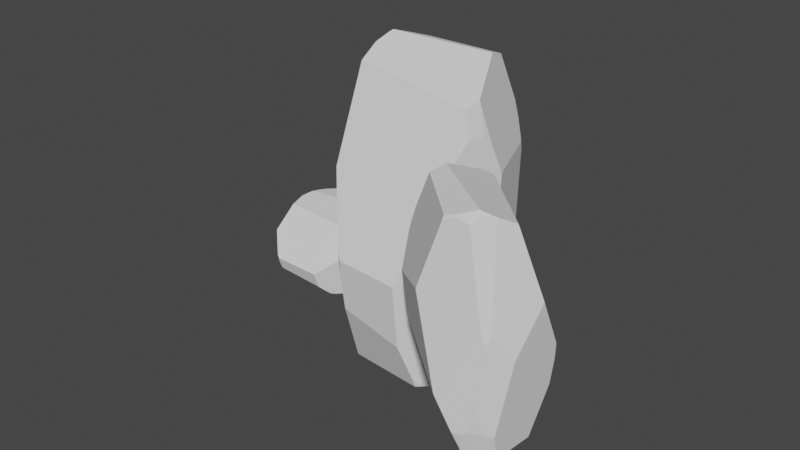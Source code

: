 # Source: Rocks.blend  (saved by Blender 3.1.7; exported with 4.5.12 LTS)
import bpy
from mathutils import Matrix  # noqa: F401  (used for matrix-valued properties, if any)

bpy.ops.wm.read_factory_settings(use_empty=True)
scene = bpy.context.scene
scene.name = 'Scene'

# ---- collections
col_collection = bpy.data.collections.new('Collection'); scene.collection.children.link(col_collection)

# ---- world
world_world = bpy.data.worlds.new('World'); scene.world = world_world
world_world.use_nodes = True; world_world.node_tree.nodes.clear()
_N = world_world.node_tree.nodes; _L = world_world.node_tree.links
n0 = _N.new('ShaderNodeOutputWorld'); n0.name = 'World Output'; n0.location = (300, 300)
n1 = _N.new('ShaderNodeBackground'); n1.name = 'Background'; n1.location = (10, 300)
n1.inputs[0].default_value = (0.05088, 0.05088, 0.05088, 1.0)
_L.new(n1.outputs[0], n0.inputs[0])
n0.is_active_output = True
world_world.color = (0.05088, 0.05088, 0.05088)
world_world.use_sun_shadow = False
world_world.sun_shadow_jitter_overblur = 0.0

# ---- meshes
me_sphere = bpy.data.meshes.new('Sphere')
me_sphere.from_pydata([(0.0, 0.8315, -0.5556), (0.1802, 0.9061, -0.3827), (0.1622, 0.8155, -0.5556), (0.2826, 0.6822, 0.6689), (0.4185, 0.6264, 0.6508), (0.5422, 0.5422, 0.6343), (0.0, 0.7512, 0.6534), (0.143, 0.7188, 0.6757), (-0.3206, -0.7741, 0.5436), (0.1848, 0.7008, 0.6819), (-0.2439, -0.7907, 0.5556), (-0.3232, -0.773, 0.5432), (0.0, 0.8256, -0.5627), (0.161, 0.8096, -0.5629), (0.3277, 0.7912, -0.5089), (0.2735, 0.7817, -0.5556), (0.2735, -0.7817, -0.5556), (0.2648, 0.778, -0.5631), (0.7754, -0.5181, 0.3542), (0.7525, -0.5324, 0.3827), (0.5511, 0.5329, 0.6332), (-0.9057, 0.3998, -0.08128), (-0.7051, -0.4711, -0.5246), (-0.6446, -0.5188, -0.5556), (-0.5542, -0.7686, 0.2955), (-0.6238, -0.5362, -0.5618), (-0.9189, -0.3658, -0.09547), (-0.8562, -0.3719, -0.3463), (-0.6965, -0.4654, -0.544), (-0.6806, -0.4671, -0.5618), (-0.8518, -0.369, -0.3636), (-0.6862, -0.4682, -0.5556), (-0.8443, -0.3772, -0.3726), (-0.7967, -0.4087, -0.4281), (0.6691, -0.6691, 0.3091), (-2.012e-08, -0.9475, 0.3047), (-0.165, -0.8293, 0.5292), (-0.08042, -0.916, 0.3827), (-0.175, -0.8116, 0.5556), (0.3375, -0.5133, 0.6616), (-0.1746, -0.8024, 0.5665), (0.7012, -0.595, 0.3827), (0.5511, -0.4491, 0.6332), (0.7003, -0.5416, 0.4475), (-2.638e-08, -0.9515, 0.2915), (-0.1671, -0.8398, 0.5091), (-0.2381, -0.7925, 0.5556), (-0.3217, -0.7369, 0.5448), (-0.2397, -0.7914, 0.5562), (-0.9185, -0.3421, -0.09503), (-0.8775, -0.3698, -0.2611), (-0.6096, -0.5488, -0.5619), (-0.1316, -0.8635, 0.4713), (-0.01436, -0.9419, 0.3186), (-2.762e-08, -0.9523, 0.289), (-0.1751, -0.8802, 0.4321), (-0.3419, -0.8255, 0.4395), (-0.4715, -0.7896, 0.3842), (-0.5346, -0.7765, 0.3165), (-0.547, -0.7748, 0.2947), (-0.08141, -0.9159, 0.3827), (0.006786, -0.9561, 0.2743), (-0.108, 0.8208, -0.5556), (-0.8775, 0.4589, -0.05102), (-0.1138, 0.8145, -0.5625), (-0.888, 0.4185, -0.1502), (-0.8523, 0.3949, -0.295), (-0.6043, 0.4768, -0.5619), (1.684e-07, 0.9109, -0.407), (0.06724, 0.9173, -0.3827), (-0.05696, 0.9061, -0.4055), (0.184, 0.9251, -0.319), (0.2986, 0.8702, -0.3827), (0.35, 0.8449, -0.4003), (0.4571, 0.7892, -0.3977), (0.1765, 0.9284, -0.3106), (0.7807, -0.5217, 0.333), (0.795, -0.497, 0.3298), (0.9124, -0.2744, 0.1837), (0.8391, -0.3562, -0.06922), (0.0, 0.755, 0.6487), (0.1453, 0.7306, 0.661), (0.1145, 0.9327, 0.08179), (-0.2622, 0.7054, 0.6086), (-0.0213, 0.7519, 0.6499), (-0.6135, 0.7352, 0.232), (-0.2573, 0.8986, -0.01394), (0.03843, 0.9274, 0.1284), (-0.006283, 0.7569, 0.6456), (0.4245, 0.6353, 0.6377), (0.5561, 0.5561, 0.6105), (0.5792, 0.5436, 0.5982), (0.6181, 0.696, -0.2592), (0.8486, 0.4392, 0.2631), (0.6596, 0.6618, -0.2236), (0.2985, 0.7206, 0.6183), (0.1698, 0.8986, 0.1592), (0.2908, 0.7264, 0.6143), (0.3079, -0.7877, -0.526), (0.03718, -0.9506, 0.2826), (0.6539, -0.687, 0.295), (0.01313, -0.9596, 0.2606), (0.6763, -0.6763, 0.2754), (0.6419, -0.6612, -0.2388), (0.6849, -0.6718, 0.2626), (0.2688, -0.7832, -0.5556), (0.2648, -0.7776, -0.5631), (0.2661, -0.7785, -0.562), (-0.5041, -0.6428, -0.562), (-0.4553, -0.6514, -0.5621), (-0.2779, -0.9157, -0.2035), (-0.08089, -0.9753, -0.1652), (0.2607, -0.8087, -0.5141)], [], [(12, 0, 2, 13), (77, 18, 76), (107, 16, 105), (53, 52, 37), (61, 44, 54), (52, 36, 45), (84, 88, 87, 86, 85, 83), (64, 62, 0, 12), (89, 4, 5, 90), (95, 3, 4, 89), (65, 21, 63), (59, 58, 24), (56, 8, 11, 57), (46, 48, 10), (80, 6, 7, 81), (88, 84, 6, 80), (13, 2, 15, 17), (90, 5, 20, 91), (97, 95, 89, 90, 91, 93, 94, 92, 96), (32, 27, 30), (49, 50, 26), (28, 22, 33), (105, 112, 111, 110, 108, 109, 106, 107), (25, 23, 31, 29), (23, 22, 28, 31), (19, 43, 41), (5, 4, 3, 9, 39, 42, 20), (45, 36, 38, 46), (44, 35, 53), (102, 34, 100), (22, 23, 25, 51, 50, 27, 32, 33), (66, 30, 27, 50, 49, 21, 65), (10, 48, 47, 11, 8), (38, 40, 48, 46), (55, 45, 46, 10, 8, 56), (54, 44, 53, 37, 60), (111, 112, 98, 103, 104, 102, 100, 99, 101), (99, 35, 44, 61, 101), (47, 49, 26, 24, 58, 57, 11), (37, 52, 45, 55, 60), (33, 32, 30, 66, 67, 29, 31, 28), (83, 85, 63, 21, 49, 47), (0, 68, 69, 1, 2), (62, 70, 68, 0), (14, 73, 74), (2, 1, 72, 73, 14, 15), (69, 75, 71, 1), (1, 71, 72), (94, 93, 78, 79), (82, 75, 69, 68, 70, 86, 87), (63, 85, 86, 70, 62, 64, 67, 66, 65), (48, 40, 39, 9, 7, 6, 84, 83, 47), (80, 81, 97, 96, 82, 87, 88), (81, 7, 9, 3, 95, 97), (82, 96, 92, 74, 73, 72, 71, 75), (43, 19, 18, 77, 78, 93, 91, 20, 42), (76, 104, 103, 79, 78, 77), (76, 18, 19, 41, 34, 102, 104), (35, 99, 100, 34, 41, 43, 42, 39, 40, 38, 36, 52, 53), (57, 58, 59, 110, 111, 101, 61, 54, 60, 55, 56), (51, 109, 108), (50, 51, 108, 110, 59, 24, 26), (67, 64, 12, 13, 17, 106, 109, 51, 25, 29), (98, 16, 107, 106, 17, 15, 14, 74, 92, 94, 79, 103), (98, 112, 105, 16)])
_uv = me_sphere.uv_layers.new(name='UVMap')
_uv.uv.foreach_set('vector', [0.75, 0.3096, 0.75, 0.3125, 0.7188, 0.3125, 0.7188, 0.3095, 0.4109, 0.6074, 0.4062, 0.6155, 0.4063, 0.6084, 0.3024, 0.3099, 0.3035, 0.3125, 0.3026, 0.3125, 0.2475, 0.6037, 0.2256, 0.657, 0.2361, 0.625, 0.2511, 0.5889, 0.25, 0.5946, 0.25, 0.5938, 0.2256, 0.657, 0.2188, 0.678, 0.2188, 0.6707, 0.7544, 0.7264, 0.7512, 0.7246, 0.7436, 0.5417, 0.7936, 0.4945, 0.8605, 0.575, 0.7895, 0.7094, 0.7721, 0.3096, 0.7708, 0.3125, 0.75, 0.3125, 0.75, 0.3096, 0.6562, 0.7214, 0.6562, 0.7268, 0.625, 0.72, 0.625, 0.7102, 0.6875, 0.7134, 0.6875, 0.7342, 0.6562, 0.7268, 0.6562, 0.7214, 0.9299, 0.4519, 0.9339, 0.474, 0.9234, 0.4837, 0.1523, 0.5957, 0.1541, 0.603, 0.1507, 0.596, 0.1875, 0.6455, 0.1875, 0.6832, 0.187, 0.683, 0.1644, 0.6256, 0.2035, 0.6875, 0.2032, 0.6878, 0.2024, 0.6875, 0.75, 0.7259, 0.75, 0.7279, 0.7188, 0.7371, 0.7188, 0.731, 0.7512, 0.7246, 0.7544, 0.7264, 0.75, 0.7279, 0.75, 0.7259, 0.7188, 0.3095, 0.7188, 0.3125, 0.6965, 0.3125, 0.6978, 0.3094, 0.625, 0.7102, 0.625, 0.72, 0.6223, 0.7195, 0.6201, 0.7051, 0.6895, 0.7117, 0.6875, 0.7134, 0.6562, 0.7214, 0.625, 0.7102, 0.6201, 0.7051, 0.5764, 0.5851, 0.6261, 0.4273, 0.6357, 0.4155, 0.7195, 0.5527, 0.06689, 0.3784, 0.06521, 0.3871, 0.06507, 0.3814, 0.08842, 0.4696, 0.0639, 0.4151, 0.06133, 0.4694, 0.09375, 0.3167, 0.09375, 0.3237, 0.07592, 0.3586, 0.3026, 0.3125, 0.2997, 0.3275, 0.2368, 0.4471, 0.2029, 0.4343, 0.1441, 0.3098, 0.153, 0.3098, 0.3023, 0.3094, 0.3024, 0.3099, 0.113, 0.3099, 0.1079, 0.3125, 0.09529, 0.3125, 0.09574, 0.3099, 0.1079, 0.3125, 0.09375, 0.3237, 0.09375, 0.3167, 0.09529, 0.3125, 0.402, 0.625, 0.3948, 0.6484, 0.388, 0.625, 0.625, 0.72, 0.6562, 0.7268, 0.6875, 0.7342, 0.7091, 0.7396, 0.3682, 0.7312, 0.3969, 0.7195, 0.6223, 0.7195, 0.2188, 0.6707, 0.2188, 0.678, 0.2162, 0.6875, 0.2035, 0.6875, 0.25, 0.5946, 0.25, 0.599, 0.2475, 0.6037, 0.375, 0.5893, 0.375, 0.6005, 0.3712, 0.5958, 0.09375, 0.3237, 0.1079, 0.3125, 0.113, 0.3099, 0.1167, 0.3099, 0.0639, 0.4151, 0.06521, 0.3871, 0.06689, 0.3784, 0.07592, 0.3586, 0.908, 0.4042, 0.06507, 0.3814, 0.06521, 0.3871, 0.0639, 0.4151, 0.08842, 0.4696, 0.9339, 0.474, 0.9299, 0.4519, 0.2024, 0.6875, 0.2032, 0.6878, 0.2017, 0.6837, 0.187, 0.683, 0.1875, 0.6832, 0.2162, 0.6875, 0.2159, 0.692, 0.2032, 0.6878, 0.2035, 0.6875, 0.2188, 0.6429, 0.2188, 0.6707, 0.2035, 0.6875, 0.2024, 0.6875, 0.1875, 0.6832, 0.1875, 0.6455, 0.25, 0.5938, 0.25, 0.5946, 0.2475, 0.6037, 0.2361, 0.625, 0.2359, 0.625, 0.2368, 0.4471, 0.2997, 0.3275, 0.3092, 0.3232, 0.3742, 0.4225, 0.3766, 0.585, 0.375, 0.5893, 0.3712, 0.5958, 0.2561, 0.5916, 0.2521, 0.5843, 0.2561, 0.5916, 0.25, 0.599, 0.25, 0.5946, 0.2511, 0.5889, 0.2521, 0.5843, 0.2017, 0.6837, 0.08842, 0.4696, 0.06133, 0.4694, 0.1507, 0.596, 0.1541, 0.603, 0.1644, 0.6256, 0.187, 0.683, 0.2361, 0.625, 0.2256, 0.657, 0.2188, 0.6707, 0.2188, 0.6429, 0.2359, 0.625, 0.07592, 0.3586, 0.06689, 0.3784, 0.06507, 0.3814, 0.908, 0.4042, 0.8092, 0.3099, 0.09574, 0.3099, 0.09529, 0.3125, 0.09375, 0.3167, 0.7895, 0.7094, 0.8605, 0.575, 0.9234, 0.4837, 0.9339, 0.474, 0.08842, 0.4696, 0.2017, 0.6837, 0.75, 0.3125, 0.75, 0.3662, 0.7383, 0.375, 0.7188, 0.375, 0.7188, 0.3125, 0.7708, 0.3125, 0.7602, 0.3667, 0.75, 0.3662, 0.75, 0.3125, 0.6875, 0.3294, 0.6875, 0.3686, 0.6666, 0.3696, 0.7188, 0.3125, 0.7188, 0.375, 0.6974, 0.375, 0.6875, 0.3686, 0.6875, 0.3294, 0.6965, 0.3125, 0.7383, 0.375, 0.7201, 0.399, 0.7188, 0.3962, 0.7188, 0.375, 0.7188, 0.375, 0.7188, 0.3962, 0.6974, 0.375, 0.6261, 0.4273, 0.5764, 0.5851, 0.4548, 0.5589, 0.4418, 0.4777, 0.7308, 0.5266, 0.7201, 0.399, 0.7383, 0.375, 0.75, 0.3662, 0.7602, 0.3667, 0.7936, 0.4945, 0.7436, 0.5417, 0.9234, 0.4837, 0.8605, 0.575, 0.7936, 0.4945, 0.7602, 0.3667, 0.7708, 0.3125, 0.7721, 0.3096, 0.8092, 0.3099, 0.908, 0.4042, 0.9299, 0.4519, 0.2032, 0.6878, 0.2159, 0.692, 0.3682, 0.7312, 0.7091, 0.7396, 0.7188, 0.7371, 0.75, 0.7279, 0.7544, 0.7264, 0.7895, 0.7094, 0.2017, 0.6837, 0.75, 0.7259, 0.7188, 0.731, 0.6895, 0.7117, 0.7195, 0.5527, 0.7308, 0.5266, 0.7436, 0.5417, 0.7512, 0.7246, 0.7188, 0.731, 0.7188, 0.7371, 0.7091, 0.7396, 0.6875, 0.7342, 0.6875, 0.7134, 0.6895, 0.7117, 0.7308, 0.5266, 0.7195, 0.5527, 0.6357, 0.4155, 0.6666, 0.3696, 0.6875, 0.3686, 0.6974, 0.375, 0.7188, 0.3962, 0.7201, 0.399, 0.3948, 0.6484, 0.402, 0.625, 0.4062, 0.6155, 0.4109, 0.6074, 0.4548, 0.5589, 0.5764, 0.5851, 0.6201, 0.7051, 0.6223, 0.7195, 0.3969, 0.7195, 0.4063, 0.6084, 0.3766, 0.585, 0.3742, 0.4225, 0.4418, 0.4777, 0.4548, 0.5589, 0.4109, 0.6074, 0.4063, 0.6084, 0.4062, 0.6155, 0.402, 0.625, 0.388, 0.625, 0.375, 0.6005, 0.375, 0.5893, 0.3766, 0.585, 0.25, 0.599, 0.2561, 0.5916, 0.3712, 0.5958, 0.375, 0.6005, 0.388, 0.625, 0.3948, 0.6484, 0.3969, 0.7195, 0.3682, 0.7312, 0.2159, 0.692, 0.2162, 0.6875, 0.2188, 0.678, 0.2256, 0.657, 0.2475, 0.6037, 0.1644, 0.6256, 0.1541, 0.603, 0.1523, 0.5957, 0.2029, 0.4343, 0.2368, 0.4471, 0.2521, 0.5843, 0.2511, 0.5889, 0.25, 0.5938, 0.2359, 0.625, 0.2188, 0.6429, 0.1875, 0.6455, 0.1167, 0.3099, 0.153, 0.3098, 0.1441, 0.3098, 0.0639, 0.4151, 0.1167, 0.3099, 0.1441, 0.3098, 0.2029, 0.4343, 0.1523, 0.5957, 0.1507, 0.596, 0.06133, 0.4694, 0.8092, 0.3099, 0.7721, 0.3096, 0.75, 0.3096, 0.7188, 0.3095, 0.6978, 0.3094, 0.3023, 0.3094, 0.153, 0.3098, 0.1167, 0.3099, 0.113, 0.3099, 0.09574, 0.3099, 0.3092, 0.3232, 0.3035, 0.3125, 0.3024, 0.3099, 0.3023, 0.3094, 0.6978, 0.3094, 0.6965, 0.3125, 0.6875, 0.3294, 0.6666, 0.3696, 0.6357, 0.4155, 0.6261, 0.4273, 0.4418, 0.4777, 0.3742, 0.4225, 0.3092, 0.3232, 0.2997, 0.3275, 0.3026, 0.3125, 0.3035, 0.3125])
me_sphere.use_remesh_fix_poles = True
me_sphere.use_remesh_preserve_attributes = False
me_sphere.update()
me_sphere_001 = bpy.data.meshes.new('Sphere.001')
me_sphere_001.from_pydata([(0.0, 0.8315, -0.5556), (0.1802, 0.9061, -0.3827), (0.1622, 0.8155, -0.5556), (0.2826, 0.6822, 0.6689), (0.4185, 0.6264, 0.6508), (0.5422, 0.5422, 0.6343), (0.0, 0.7512, 0.6534), (0.143, 0.7188, 0.6757), (-0.3206, -0.7741, 0.5436), (0.1848, 0.7008, 0.6819), (-0.2439, -0.7907, 0.5556), (-0.3232, -0.773, 0.5432), (0.0, 0.8256, -0.5627), (0.161, 0.8096, -0.5629), (0.3277, 0.7912, -0.5089), (0.2735, 0.7817, -0.5556), (0.2735, -0.7817, -0.5556), (0.2648, 0.778, -0.5631), (0.7754, -0.5181, 0.3542), (0.7525, -0.5324, 0.3827), (0.5511, 0.5329, 0.6332), (-0.9057, 0.3998, -0.08128), (-0.7051, -0.4711, -0.5246), (-0.6446, -0.5188, -0.5556), (-0.5542, -0.7686, 0.2955), (-0.6238, -0.5362, -0.5618), (-0.9189, -0.3658, -0.09547), (-0.8562, -0.3719, -0.3463), (-0.6965, -0.4654, -0.544), (-0.6806, -0.4671, -0.5618), (-0.8518, -0.369, -0.3636), (-0.6862, -0.4682, -0.5556), (-0.8443, -0.3772, -0.3726), (-0.7967, -0.4087, -0.4281), (0.6691, -0.6691, 0.3091), (-2.012e-08, -0.9475, 0.3047), (-0.165, -0.8293, 0.5292), (-0.08042, -0.916, 0.3827), (-0.175, -0.8116, 0.5556), (0.3375, -0.5133, 0.6616), (-0.1746, -0.8024, 0.5665), (0.7012, -0.595, 0.3827), (0.5511, -0.4491, 0.6332), (0.7003, -0.5416, 0.4475), (-2.638e-08, -0.9515, 0.2915), (-0.1671, -0.8398, 0.5091), (-0.2381, -0.7925, 0.5556), (-0.3217, -0.7369, 0.5448), (-0.2397, -0.7914, 0.5562), (-0.9185, -0.3421, -0.09503), (-0.8775, -0.3698, -0.2611), (-0.6096, -0.5488, -0.5619), (-0.1316, -0.8635, 0.4713), (-0.01436, -0.9419, 0.3186), (-2.762e-08, -0.9523, 0.289), (-0.1751, -0.8802, 0.4321), (-0.3419, -0.8255, 0.4395), (-0.4715, -0.7896, 0.3842), (-0.5346, -0.7765, 0.3165), (-0.547, -0.7748, 0.2947), (-0.08141, -0.9159, 0.3827), (0.006786, -0.9561, 0.2743), (-0.108, 0.8208, -0.5556), (-0.8775, 0.4589, -0.05102), (-0.1138, 0.8145, -0.5625), (-0.888, 0.4185, -0.1502), (-0.8523, 0.3949, -0.295), (-0.6043, 0.4768, -0.5619), (1.684e-07, 0.9109, -0.407), (0.06724, 0.9173, -0.3827), (-0.05696, 0.9061, -0.4055), (0.184, 0.9251, -0.319), (0.2986, 0.8702, -0.3827), (0.35, 0.8449, -0.4003), (0.4571, 0.7892, -0.3977), (0.1765, 0.9284, -0.3106), (0.7807, -0.5217, 0.333), (0.795, -0.497, 0.3298), (0.9124, -0.2744, 0.1837), (0.8391, -0.3562, -0.06922), (0.0, 0.755, 0.6487), (0.1453, 0.7306, 0.661), (0.1145, 0.9327, 0.08179), (-0.2622, 0.7054, 0.6086), (-0.0213, 0.7519, 0.6499), (-0.6135, 0.7352, 0.232), (-0.2573, 0.8986, -0.01394), (0.03843, 0.9274, 0.1284), (-0.006283, 0.7569, 0.6456), (0.4245, 0.6353, 0.6377), (0.5561, 0.5561, 0.6105), (0.5792, 0.5436, 0.5982), (0.6181, 0.696, -0.2592), (0.8486, 0.4392, 0.2631), (0.6596, 0.6618, -0.2236), (0.2985, 0.7206, 0.6183), (0.1698, 0.8986, 0.1592), (0.2908, 0.7264, 0.6143), (0.3079, -0.7877, -0.526), (0.03718, -0.9506, 0.2826), (0.6539, -0.687, 0.295), (0.01313, -0.9596, 0.2606), (0.6763, -0.6763, 0.2754), (0.6419, -0.6612, -0.2388), (0.6849, -0.6718, 0.2626), (0.2688, -0.7832, -0.5556), (0.2648, -0.7776, -0.5631), (0.2661, -0.7785, -0.562), (-0.5041, -0.6428, -0.562), (-0.4553, -0.6514, -0.5621), (-0.2779, -0.9157, -0.2035), (-0.08089, -0.9753, -0.1652), (0.2607, -0.8087, -0.5141)], [], [(12, 0, 2, 13), (77, 18, 76), (107, 16, 105), (53, 52, 37), (61, 44, 54), (52, 36, 45), (84, 88, 87, 86, 85, 83), (64, 62, 0, 12), (89, 4, 5, 90), (95, 3, 4, 89), (65, 21, 63), (59, 58, 24), (56, 8, 11, 57), (46, 48, 10), (80, 6, 7, 81), (88, 84, 6, 80), (13, 2, 15, 17), (90, 5, 20, 91), (97, 95, 89, 90, 91, 93, 94, 92, 96), (32, 27, 30), (49, 50, 26), (28, 22, 33), (105, 112, 111, 110, 108, 109, 106, 107), (25, 23, 31, 29), (23, 22, 28, 31), (19, 43, 41), (5, 4, 3, 9, 39, 42, 20), (45, 36, 38, 46), (44, 35, 53), (102, 34, 100), (22, 23, 25, 51, 50, 27, 32, 33), (66, 30, 27, 50, 49, 21, 65), (10, 48, 47, 11, 8), (38, 40, 48, 46), (55, 45, 46, 10, 8, 56), (54, 44, 53, 37, 60), (111, 112, 98, 103, 104, 102, 100, 99, 101), (99, 35, 44, 61, 101), (47, 49, 26, 24, 58, 57, 11), (37, 52, 45, 55, 60), (33, 32, 30, 66, 67, 29, 31, 28), (83, 85, 63, 21, 49, 47), (0, 68, 69, 1, 2), (62, 70, 68, 0), (14, 73, 74), (2, 1, 72, 73, 14, 15), (69, 75, 71, 1), (1, 71, 72), (94, 93, 78, 79), (82, 75, 69, 68, 70, 86, 87), (63, 85, 86, 70, 62, 64, 67, 66, 65), (48, 40, 39, 9, 7, 6, 84, 83, 47), (80, 81, 97, 96, 82, 87, 88), (81, 7, 9, 3, 95, 97), (82, 96, 92, 74, 73, 72, 71, 75), (43, 19, 18, 77, 78, 93, 91, 20, 42), (76, 104, 103, 79, 78, 77), (76, 18, 19, 41, 34, 102, 104), (35, 99, 100, 34, 41, 43, 42, 39, 40, 38, 36, 52, 53), (57, 58, 59, 110, 111, 101, 61, 54, 60, 55, 56), (51, 109, 108), (50, 51, 108, 110, 59, 24, 26), (67, 64, 12, 13, 17, 106, 109, 51, 25, 29), (98, 16, 107, 106, 17, 15, 14, 74, 92, 94, 79, 103), (98, 112, 105, 16)])
_uv = me_sphere_001.uv_layers.new(name='UVMap')
_uv.uv.foreach_set('vector', [0.75, 0.3096, 0.75, 0.3125, 0.7188, 0.3125, 0.7188, 0.3095, 0.4109, 0.6074, 0.4062, 0.6155, 0.4063, 0.6084, 0.3024, 0.3099, 0.3035, 0.3125, 0.3026, 0.3125, 0.2475, 0.6037, 0.2256, 0.657, 0.2361, 0.625, 0.2511, 0.5889, 0.25, 0.5946, 0.25, 0.5938, 0.2256, 0.657, 0.2188, 0.678, 0.2188, 0.6707, 0.7544, 0.7264, 0.7512, 0.7246, 0.7436, 0.5417, 0.7936, 0.4945, 0.8605, 0.575, 0.7895, 0.7094, 0.7721, 0.3096, 0.7708, 0.3125, 0.75, 0.3125, 0.75, 0.3096, 0.6562, 0.7214, 0.6562, 0.7268, 0.625, 0.72, 0.625, 0.7102, 0.6875, 0.7134, 0.6875, 0.7342, 0.6562, 0.7268, 0.6562, 0.7214, 0.9299, 0.4519, 0.9339, 0.474, 0.9234, 0.4837, 0.1523, 0.5957, 0.1541, 0.603, 0.1507, 0.596, 0.1875, 0.6455, 0.1875, 0.6832, 0.187, 0.683, 0.1644, 0.6256, 0.2035, 0.6875, 0.2032, 0.6878, 0.2024, 0.6875, 0.75, 0.7259, 0.75, 0.7279, 0.7188, 0.7371, 0.7188, 0.731, 0.7512, 0.7246, 0.7544, 0.7264, 0.75, 0.7279, 0.75, 0.7259, 0.7188, 0.3095, 0.7188, 0.3125, 0.6965, 0.3125, 0.6978, 0.3094, 0.625, 0.7102, 0.625, 0.72, 0.6223, 0.7195, 0.6201, 0.7051, 0.6895, 0.7117, 0.6875, 0.7134, 0.6562, 0.7214, 0.625, 0.7102, 0.6201, 0.7051, 0.5764, 0.5851, 0.6261, 0.4273, 0.6357, 0.4155, 0.7195, 0.5527, 0.06689, 0.3784, 0.06521, 0.3871, 0.06507, 0.3814, 0.08842, 0.4696, 0.0639, 0.4151, 0.06133, 0.4694, 0.09375, 0.3167, 0.09375, 0.3237, 0.07592, 0.3586, 0.3026, 0.3125, 0.2997, 0.3275, 0.2368, 0.4471, 0.2029, 0.4343, 0.1441, 0.3098, 0.153, 0.3098, 0.3023, 0.3094, 0.3024, 0.3099, 0.113, 0.3099, 0.1079, 0.3125, 0.09529, 0.3125, 0.09574, 0.3099, 0.1079, 0.3125, 0.09375, 0.3237, 0.09375, 0.3167, 0.09529, 0.3125, 0.402, 0.625, 0.3948, 0.6484, 0.388, 0.625, 0.625, 0.72, 0.6562, 0.7268, 0.6875, 0.7342, 0.7091, 0.7396, 0.3682, 0.7312, 0.3969, 0.7195, 0.6223, 0.7195, 0.2188, 0.6707, 0.2188, 0.678, 0.2162, 0.6875, 0.2035, 0.6875, 0.25, 0.5946, 0.25, 0.599, 0.2475, 0.6037, 0.375, 0.5893, 0.375, 0.6005, 0.3712, 0.5958, 0.09375, 0.3237, 0.1079, 0.3125, 0.113, 0.3099, 0.1167, 0.3099, 0.0639, 0.4151, 0.06521, 0.3871, 0.06689, 0.3784, 0.07592, 0.3586, 0.908, 0.4042, 0.06507, 0.3814, 0.06521, 0.3871, 0.0639, 0.4151, 0.08842, 0.4696, 0.9339, 0.474, 0.9299, 0.4519, 0.2024, 0.6875, 0.2032, 0.6878, 0.2017, 0.6837, 0.187, 0.683, 0.1875, 0.6832, 0.2162, 0.6875, 0.2159, 0.692, 0.2032, 0.6878, 0.2035, 0.6875, 0.2188, 0.6429, 0.2188, 0.6707, 0.2035, 0.6875, 0.2024, 0.6875, 0.1875, 0.6832, 0.1875, 0.6455, 0.25, 0.5938, 0.25, 0.5946, 0.2475, 0.6037, 0.2361, 0.625, 0.2359, 0.625, 0.2368, 0.4471, 0.2997, 0.3275, 0.3092, 0.3232, 0.3742, 0.4225, 0.3766, 0.585, 0.375, 0.5893, 0.3712, 0.5958, 0.2561, 0.5916, 0.2521, 0.5843, 0.2561, 0.5916, 0.25, 0.599, 0.25, 0.5946, 0.2511, 0.5889, 0.2521, 0.5843, 0.2017, 0.6837, 0.08842, 0.4696, 0.06133, 0.4694, 0.1507, 0.596, 0.1541, 0.603, 0.1644, 0.6256, 0.187, 0.683, 0.2361, 0.625, 0.2256, 0.657, 0.2188, 0.6707, 0.2188, 0.6429, 0.2359, 0.625, 0.07592, 0.3586, 0.06689, 0.3784, 0.06507, 0.3814, 0.908, 0.4042, 0.8092, 0.3099, 0.09574, 0.3099, 0.09529, 0.3125, 0.09375, 0.3167, 0.7895, 0.7094, 0.8605, 0.575, 0.9234, 0.4837, 0.9339, 0.474, 0.08842, 0.4696, 0.2017, 0.6837, 0.75, 0.3125, 0.75, 0.3662, 0.7383, 0.375, 0.7188, 0.375, 0.7188, 0.3125, 0.7708, 0.3125, 0.7602, 0.3667, 0.75, 0.3662, 0.75, 0.3125, 0.6875, 0.3294, 0.6875, 0.3686, 0.6666, 0.3696, 0.7188, 0.3125, 0.7188, 0.375, 0.6974, 0.375, 0.6875, 0.3686, 0.6875, 0.3294, 0.6965, 0.3125, 0.7383, 0.375, 0.7201, 0.399, 0.7188, 0.3962, 0.7188, 0.375, 0.7188, 0.375, 0.7188, 0.3962, 0.6974, 0.375, 0.6261, 0.4273, 0.5764, 0.5851, 0.4548, 0.5589, 0.4418, 0.4777, 0.7308, 0.5266, 0.7201, 0.399, 0.7383, 0.375, 0.75, 0.3662, 0.7602, 0.3667, 0.7936, 0.4945, 0.7436, 0.5417, 0.9234, 0.4837, 0.8605, 0.575, 0.7936, 0.4945, 0.7602, 0.3667, 0.7708, 0.3125, 0.7721, 0.3096, 0.8092, 0.3099, 0.908, 0.4042, 0.9299, 0.4519, 0.2032, 0.6878, 0.2159, 0.692, 0.3682, 0.7312, 0.7091, 0.7396, 0.7188, 0.7371, 0.75, 0.7279, 0.7544, 0.7264, 0.7895, 0.7094, 0.2017, 0.6837, 0.75, 0.7259, 0.7188, 0.731, 0.6895, 0.7117, 0.7195, 0.5527, 0.7308, 0.5266, 0.7436, 0.5417, 0.7512, 0.7246, 0.7188, 0.731, 0.7188, 0.7371, 0.7091, 0.7396, 0.6875, 0.7342, 0.6875, 0.7134, 0.6895, 0.7117, 0.7308, 0.5266, 0.7195, 0.5527, 0.6357, 0.4155, 0.6666, 0.3696, 0.6875, 0.3686, 0.6974, 0.375, 0.7188, 0.3962, 0.7201, 0.399, 0.3948, 0.6484, 0.402, 0.625, 0.4062, 0.6155, 0.4109, 0.6074, 0.4548, 0.5589, 0.5764, 0.5851, 0.6201, 0.7051, 0.6223, 0.7195, 0.3969, 0.7195, 0.4063, 0.6084, 0.3766, 0.585, 0.3742, 0.4225, 0.4418, 0.4777, 0.4548, 0.5589, 0.4109, 0.6074, 0.4063, 0.6084, 0.4062, 0.6155, 0.402, 0.625, 0.388, 0.625, 0.375, 0.6005, 0.375, 0.5893, 0.3766, 0.585, 0.25, 0.599, 0.2561, 0.5916, 0.3712, 0.5958, 0.375, 0.6005, 0.388, 0.625, 0.3948, 0.6484, 0.3969, 0.7195, 0.3682, 0.7312, 0.2159, 0.692, 0.2162, 0.6875, 0.2188, 0.678, 0.2256, 0.657, 0.2475, 0.6037, 0.1644, 0.6256, 0.1541, 0.603, 0.1523, 0.5957, 0.2029, 0.4343, 0.2368, 0.4471, 0.2521, 0.5843, 0.2511, 0.5889, 0.25, 0.5938, 0.2359, 0.625, 0.2188, 0.6429, 0.1875, 0.6455, 0.1167, 0.3099, 0.153, 0.3098, 0.1441, 0.3098, 0.0639, 0.4151, 0.1167, 0.3099, 0.1441, 0.3098, 0.2029, 0.4343, 0.1523, 0.5957, 0.1507, 0.596, 0.06133, 0.4694, 0.8092, 0.3099, 0.7721, 0.3096, 0.75, 0.3096, 0.7188, 0.3095, 0.6978, 0.3094, 0.3023, 0.3094, 0.153, 0.3098, 0.1167, 0.3099, 0.113, 0.3099, 0.09574, 0.3099, 0.3092, 0.3232, 0.3035, 0.3125, 0.3024, 0.3099, 0.3023, 0.3094, 0.6978, 0.3094, 0.6965, 0.3125, 0.6875, 0.3294, 0.6666, 0.3696, 0.6357, 0.4155, 0.6261, 0.4273, 0.4418, 0.4777, 0.3742, 0.4225, 0.3092, 0.3232, 0.2997, 0.3275, 0.3026, 0.3125, 0.3035, 0.3125])
me_sphere_001.use_remesh_fix_poles = True
me_sphere_001.use_remesh_preserve_attributes = False
me_sphere_001.update()
me_sphere_002 = bpy.data.meshes.new('Sphere.002')
me_sphere_002.from_pydata([(0.0, 0.8315, -0.5556), (0.1802, 0.9061, -0.3827), (0.1622, 0.8155, -0.5556), (0.2826, 0.6822, 0.6689), (0.4185, 0.6264, 0.6508), (0.5422, 0.5422, 0.6343), (0.0, 0.7512, 0.6534), (0.143, 0.7188, 0.6757), (-0.3206, -0.7741, 0.5436), (0.1848, 0.7008, 0.6819), (-0.2439, -0.7907, 0.5556), (-0.3232, -0.773, 0.5432), (0.0, 0.8256, -0.5627), (0.161, 0.8096, -0.5629), (0.3277, 0.7912, -0.5089), (0.2735, 0.7817, -0.5556), (0.2735, -0.7817, -0.5556), (0.2648, 0.778, -0.5631), (0.7754, -0.5181, 0.3542), (0.7525, -0.5324, 0.3827), (0.5511, 0.5329, 0.6332), (-0.9057, 0.3998, -0.08128), (-0.7051, -0.4711, -0.5246), (-0.6446, -0.5188, -0.5556), (-0.5542, -0.7686, 0.2955), (-0.6238, -0.5362, -0.5618), (-0.9189, -0.3658, -0.09547), (-0.8562, -0.3719, -0.3463), (-0.6965, -0.4654, -0.544), (-0.6806, -0.4671, -0.5618), (-0.8518, -0.369, -0.3636), (-0.6862, -0.4682, -0.5556), (-0.8443, -0.3772, -0.3726), (-0.7967, -0.4087, -0.4281), (0.6691, -0.6691, 0.3091), (-2.012e-08, -0.9475, 0.3047), (-0.165, -0.8293, 0.5292), (-0.08042, -0.916, 0.3827), (-0.175, -0.8116, 0.5556), (0.3375, -0.5133, 0.6616), (-0.1746, -0.8024, 0.5665), (0.7012, -0.595, 0.3827), (0.5511, -0.4491, 0.6332), (0.7003, -0.5416, 0.4475), (-2.638e-08, -0.9515, 0.2915), (-0.1671, -0.8398, 0.5091), (-0.2381, -0.7925, 0.5556), (-0.3217, -0.7369, 0.5448), (-0.2397, -0.7914, 0.5562), (-0.9185, -0.3421, -0.09503), (-0.8775, -0.3698, -0.2611), (-0.6096, -0.5488, -0.5619), (-0.1316, -0.8635, 0.4713), (-0.01436, -0.9419, 0.3186), (-2.762e-08, -0.9523, 0.289), (-0.1751, -0.8802, 0.4321), (-0.3419, -0.8255, 0.4395), (-0.4715, -0.7896, 0.3842), (-0.5346, -0.7765, 0.3165), (-0.547, -0.7748, 0.2947), (-0.08141, -0.9159, 0.3827), (0.006786, -0.9561, 0.2743), (-0.108, 0.8208, -0.5556), (-0.8775, 0.4589, -0.05102), (-0.1138, 0.8145, -0.5625), (-0.888, 0.4185, -0.1502), (-0.8523, 0.3949, -0.295), (-0.6043, 0.4768, -0.5619), (1.684e-07, 0.9109, -0.407), (0.06724, 0.9173, -0.3827), (-0.05696, 0.9061, -0.4055), (0.184, 0.9251, -0.319), (0.2986, 0.8702, -0.3827), (0.35, 0.8449, -0.4003), (0.4571, 0.7892, -0.3977), (0.1765, 0.9284, -0.3106), (0.7807, -0.5217, 0.333), (0.795, -0.497, 0.3298), (0.9124, -0.2744, 0.1837), (0.8391, -0.3562, -0.06922), (0.0, 0.755, 0.6487), (0.1453, 0.7306, 0.661), (0.1145, 0.9327, 0.08179), (-0.2622, 0.7054, 0.6086), (-0.0213, 0.7519, 0.6499), (-0.6135, 0.7352, 0.232), (-0.2573, 0.8986, -0.01394), (0.03843, 0.9274, 0.1284), (-0.006283, 0.7569, 0.6456), (0.4245, 0.6353, 0.6377), (0.5561, 0.5561, 0.6105), (0.5792, 0.5436, 0.5982), (0.6181, 0.696, -0.2592), (0.8486, 0.4392, 0.2631), (0.6596, 0.6618, -0.2236), (0.2985, 0.7206, 0.6183), (0.1698, 0.8986, 0.1592), (0.2908, 0.7264, 0.6143), (0.3079, -0.7877, -0.526), (0.03718, -0.9506, 0.2826), (0.6539, -0.687, 0.295), (0.01313, -0.9596, 0.2606), (0.6763, -0.6763, 0.2754), (0.6419, -0.6612, -0.2388), (0.6849, -0.6718, 0.2626), (0.2688, -0.7832, -0.5556), (0.2648, -0.7776, -0.5631), (0.2661, -0.7785, -0.562), (-0.5041, -0.6428, -0.562), (-0.4553, -0.6514, -0.5621), (-0.2779, -0.9157, -0.2035), (-0.08089, -0.9753, -0.1652), (0.2607, -0.8087, -0.5141)], [], [(12, 0, 2, 13), (77, 18, 76), (107, 16, 105), (53, 52, 37), (61, 44, 54), (52, 36, 45), (84, 88, 87, 86, 85, 83), (64, 62, 0, 12), (89, 4, 5, 90), (95, 3, 4, 89), (65, 21, 63), (59, 58, 24), (56, 8, 11, 57), (46, 48, 10), (80, 6, 7, 81), (88, 84, 6, 80), (13, 2, 15, 17), (90, 5, 20, 91), (97, 95, 89, 90, 91, 93, 94, 92, 96), (32, 27, 30), (49, 50, 26), (28, 22, 33), (105, 112, 111, 110, 108, 109, 106, 107), (25, 23, 31, 29), (23, 22, 28, 31), (19, 43, 41), (5, 4, 3, 9, 39, 42, 20), (45, 36, 38, 46), (44, 35, 53), (102, 34, 100), (22, 23, 25, 51, 50, 27, 32, 33), (66, 30, 27, 50, 49, 21, 65), (10, 48, 47, 11, 8), (38, 40, 48, 46), (55, 45, 46, 10, 8, 56), (54, 44, 53, 37, 60), (111, 112, 98, 103, 104, 102, 100, 99, 101), (99, 35, 44, 61, 101), (47, 49, 26, 24, 58, 57, 11), (37, 52, 45, 55, 60), (33, 32, 30, 66, 67, 29, 31, 28), (83, 85, 63, 21, 49, 47), (0, 68, 69, 1, 2), (62, 70, 68, 0), (14, 73, 74), (2, 1, 72, 73, 14, 15), (69, 75, 71, 1), (1, 71, 72), (94, 93, 78, 79), (82, 75, 69, 68, 70, 86, 87), (63, 85, 86, 70, 62, 64, 67, 66, 65), (48, 40, 39, 9, 7, 6, 84, 83, 47), (80, 81, 97, 96, 82, 87, 88), (81, 7, 9, 3, 95, 97), (82, 96, 92, 74, 73, 72, 71, 75), (43, 19, 18, 77, 78, 93, 91, 20, 42), (76, 104, 103, 79, 78, 77), (76, 18, 19, 41, 34, 102, 104), (35, 99, 100, 34, 41, 43, 42, 39, 40, 38, 36, 52, 53), (57, 58, 59, 110, 111, 101, 61, 54, 60, 55, 56), (51, 109, 108), (50, 51, 108, 110, 59, 24, 26), (67, 64, 12, 13, 17, 106, 109, 51, 25, 29), (98, 16, 107, 106, 17, 15, 14, 74, 92, 94, 79, 103), (98, 112, 105, 16)])
_uv = me_sphere_002.uv_layers.new(name='UVMap')
_uv.uv.foreach_set('vector', [0.75, 0.3096, 0.75, 0.3125, 0.7188, 0.3125, 0.7188, 0.3095, 0.4109, 0.6074, 0.4062, 0.6155, 0.4063, 0.6084, 0.3024, 0.3099, 0.3035, 0.3125, 0.3026, 0.3125, 0.2475, 0.6037, 0.2256, 0.657, 0.2361, 0.625, 0.2511, 0.5889, 0.25, 0.5946, 0.25, 0.5938, 0.2256, 0.657, 0.2188, 0.678, 0.2188, 0.6707, 0.7544, 0.7264, 0.7512, 0.7246, 0.7436, 0.5417, 0.7936, 0.4945, 0.8605, 0.575, 0.7895, 0.7094, 0.7721, 0.3096, 0.7708, 0.3125, 0.75, 0.3125, 0.75, 0.3096, 0.6562, 0.7214, 0.6562, 0.7268, 0.625, 0.72, 0.625, 0.7102, 0.6875, 0.7134, 0.6875, 0.7342, 0.6562, 0.7268, 0.6562, 0.7214, 0.9299, 0.4519, 0.9339, 0.474, 0.9234, 0.4837, 0.1523, 0.5957, 0.1541, 0.603, 0.1507, 0.596, 0.1875, 0.6455, 0.1875, 0.6832, 0.187, 0.683, 0.1644, 0.6256, 0.2035, 0.6875, 0.2032, 0.6878, 0.2024, 0.6875, 0.75, 0.7259, 0.75, 0.7279, 0.7188, 0.7371, 0.7188, 0.731, 0.7512, 0.7246, 0.7544, 0.7264, 0.75, 0.7279, 0.75, 0.7259, 0.7188, 0.3095, 0.7188, 0.3125, 0.6965, 0.3125, 0.6978, 0.3094, 0.625, 0.7102, 0.625, 0.72, 0.6223, 0.7195, 0.6201, 0.7051, 0.6895, 0.7117, 0.6875, 0.7134, 0.6562, 0.7214, 0.625, 0.7102, 0.6201, 0.7051, 0.5764, 0.5851, 0.6261, 0.4273, 0.6357, 0.4155, 0.7195, 0.5527, 0.06689, 0.3784, 0.06521, 0.3871, 0.06507, 0.3814, 0.08842, 0.4696, 0.0639, 0.4151, 0.06133, 0.4694, 0.09375, 0.3167, 0.09375, 0.3237, 0.07592, 0.3586, 0.3026, 0.3125, 0.2997, 0.3275, 0.2368, 0.4471, 0.2029, 0.4343, 0.1441, 0.3098, 0.153, 0.3098, 0.3023, 0.3094, 0.3024, 0.3099, 0.113, 0.3099, 0.1079, 0.3125, 0.09529, 0.3125, 0.09574, 0.3099, 0.1079, 0.3125, 0.09375, 0.3237, 0.09375, 0.3167, 0.09529, 0.3125, 0.402, 0.625, 0.3948, 0.6484, 0.388, 0.625, 0.625, 0.72, 0.6562, 0.7268, 0.6875, 0.7342, 0.7091, 0.7396, 0.3682, 0.7312, 0.3969, 0.7195, 0.6223, 0.7195, 0.2188, 0.6707, 0.2188, 0.678, 0.2162, 0.6875, 0.2035, 0.6875, 0.25, 0.5946, 0.25, 0.599, 0.2475, 0.6037, 0.375, 0.5893, 0.375, 0.6005, 0.3712, 0.5958, 0.09375, 0.3237, 0.1079, 0.3125, 0.113, 0.3099, 0.1167, 0.3099, 0.0639, 0.4151, 0.06521, 0.3871, 0.06689, 0.3784, 0.07592, 0.3586, 0.908, 0.4042, 0.06507, 0.3814, 0.06521, 0.3871, 0.0639, 0.4151, 0.08842, 0.4696, 0.9339, 0.474, 0.9299, 0.4519, 0.2024, 0.6875, 0.2032, 0.6878, 0.2017, 0.6837, 0.187, 0.683, 0.1875, 0.6832, 0.2162, 0.6875, 0.2159, 0.692, 0.2032, 0.6878, 0.2035, 0.6875, 0.2188, 0.6429, 0.2188, 0.6707, 0.2035, 0.6875, 0.2024, 0.6875, 0.1875, 0.6832, 0.1875, 0.6455, 0.25, 0.5938, 0.25, 0.5946, 0.2475, 0.6037, 0.2361, 0.625, 0.2359, 0.625, 0.2368, 0.4471, 0.2997, 0.3275, 0.3092, 0.3232, 0.3742, 0.4225, 0.3766, 0.585, 0.375, 0.5893, 0.3712, 0.5958, 0.2561, 0.5916, 0.2521, 0.5843, 0.2561, 0.5916, 0.25, 0.599, 0.25, 0.5946, 0.2511, 0.5889, 0.2521, 0.5843, 0.2017, 0.6837, 0.08842, 0.4696, 0.06133, 0.4694, 0.1507, 0.596, 0.1541, 0.603, 0.1644, 0.6256, 0.187, 0.683, 0.2361, 0.625, 0.2256, 0.657, 0.2188, 0.6707, 0.2188, 0.6429, 0.2359, 0.625, 0.07592, 0.3586, 0.06689, 0.3784, 0.06507, 0.3814, 0.908, 0.4042, 0.8092, 0.3099, 0.09574, 0.3099, 0.09529, 0.3125, 0.09375, 0.3167, 0.7895, 0.7094, 0.8605, 0.575, 0.9234, 0.4837, 0.9339, 0.474, 0.08842, 0.4696, 0.2017, 0.6837, 0.75, 0.3125, 0.75, 0.3662, 0.7383, 0.375, 0.7188, 0.375, 0.7188, 0.3125, 0.7708, 0.3125, 0.7602, 0.3667, 0.75, 0.3662, 0.75, 0.3125, 0.6875, 0.3294, 0.6875, 0.3686, 0.6666, 0.3696, 0.7188, 0.3125, 0.7188, 0.375, 0.6974, 0.375, 0.6875, 0.3686, 0.6875, 0.3294, 0.6965, 0.3125, 0.7383, 0.375, 0.7201, 0.399, 0.7188, 0.3962, 0.7188, 0.375, 0.7188, 0.375, 0.7188, 0.3962, 0.6974, 0.375, 0.6261, 0.4273, 0.5764, 0.5851, 0.4548, 0.5589, 0.4418, 0.4777, 0.7308, 0.5266, 0.7201, 0.399, 0.7383, 0.375, 0.75, 0.3662, 0.7602, 0.3667, 0.7936, 0.4945, 0.7436, 0.5417, 0.9234, 0.4837, 0.8605, 0.575, 0.7936, 0.4945, 0.7602, 0.3667, 0.7708, 0.3125, 0.7721, 0.3096, 0.8092, 0.3099, 0.908, 0.4042, 0.9299, 0.4519, 0.2032, 0.6878, 0.2159, 0.692, 0.3682, 0.7312, 0.7091, 0.7396, 0.7188, 0.7371, 0.75, 0.7279, 0.7544, 0.7264, 0.7895, 0.7094, 0.2017, 0.6837, 0.75, 0.7259, 0.7188, 0.731, 0.6895, 0.7117, 0.7195, 0.5527, 0.7308, 0.5266, 0.7436, 0.5417, 0.7512, 0.7246, 0.7188, 0.731, 0.7188, 0.7371, 0.7091, 0.7396, 0.6875, 0.7342, 0.6875, 0.7134, 0.6895, 0.7117, 0.7308, 0.5266, 0.7195, 0.5527, 0.6357, 0.4155, 0.6666, 0.3696, 0.6875, 0.3686, 0.6974, 0.375, 0.7188, 0.3962, 0.7201, 0.399, 0.3948, 0.6484, 0.402, 0.625, 0.4062, 0.6155, 0.4109, 0.6074, 0.4548, 0.5589, 0.5764, 0.5851, 0.6201, 0.7051, 0.6223, 0.7195, 0.3969, 0.7195, 0.4063, 0.6084, 0.3766, 0.585, 0.3742, 0.4225, 0.4418, 0.4777, 0.4548, 0.5589, 0.4109, 0.6074, 0.4063, 0.6084, 0.4062, 0.6155, 0.402, 0.625, 0.388, 0.625, 0.375, 0.6005, 0.375, 0.5893, 0.3766, 0.585, 0.25, 0.599, 0.2561, 0.5916, 0.3712, 0.5958, 0.375, 0.6005, 0.388, 0.625, 0.3948, 0.6484, 0.3969, 0.7195, 0.3682, 0.7312, 0.2159, 0.692, 0.2162, 0.6875, 0.2188, 0.678, 0.2256, 0.657, 0.2475, 0.6037, 0.1644, 0.6256, 0.1541, 0.603, 0.1523, 0.5957, 0.2029, 0.4343, 0.2368, 0.4471, 0.2521, 0.5843, 0.2511, 0.5889, 0.25, 0.5938, 0.2359, 0.625, 0.2188, 0.6429, 0.1875, 0.6455, 0.1167, 0.3099, 0.153, 0.3098, 0.1441, 0.3098, 0.0639, 0.4151, 0.1167, 0.3099, 0.1441, 0.3098, 0.2029, 0.4343, 0.1523, 0.5957, 0.1507, 0.596, 0.06133, 0.4694, 0.8092, 0.3099, 0.7721, 0.3096, 0.75, 0.3096, 0.7188, 0.3095, 0.6978, 0.3094, 0.3023, 0.3094, 0.153, 0.3098, 0.1167, 0.3099, 0.113, 0.3099, 0.09574, 0.3099, 0.3092, 0.3232, 0.3035, 0.3125, 0.3024, 0.3099, 0.3023, 0.3094, 0.6978, 0.3094, 0.6965, 0.3125, 0.6875, 0.3294, 0.6666, 0.3696, 0.6357, 0.4155, 0.6261, 0.4273, 0.4418, 0.4777, 0.3742, 0.4225, 0.3092, 0.3232, 0.2997, 0.3275, 0.3026, 0.3125, 0.3035, 0.3125])
me_sphere_002.use_remesh_fix_poles = True
me_sphere_002.use_remesh_preserve_attributes = False
me_sphere_002.update()

# ---- objects
ob_sphere = bpy.data.objects.new('Sphere', me_sphere)
ob_sphere_001 = bpy.data.objects.new('Sphere.001', me_sphere_001)
ob_sphere_002 = bpy.data.objects.new('Sphere.002', me_sphere_002)

# ---- transforms, parenting, visibility, modifiers, constraints
ob_sphere.location = (-0.2849, -0.06573, 3.371)
ob_sphere.rotation_euler = (0.0, -0.0, 1.571)
ob_sphere.scale = (1.259, 1.231, 1.076)
ob_sphere_001.location = (2.495, -0.7374, 5.014)
ob_sphere_001.rotation_euler = (0.0, -0.0, 1.571)
ob_sphere_001.scale = (1.778, 1.503, 4.487)
ob_sphere_002.location = (4.968, -2.701, 5.014)
ob_sphere_002.rotation_euler = (0.0, -0.0, -2.332)
ob_sphere_002.scale = (1.177, 1.377, 3.209)

# ---- collection membership
col_collection.objects.link(ob_sphere)
col_collection.objects.link(ob_sphere_001)
col_collection.objects.link(ob_sphere_002)

# ---- scene / render settings (as saved in the file)
scene.frame_start = 1; scene.frame_end = 250; scene.frame_set(1)
scene.render.engine = 'BLENDER_EEVEE_NEXT'
scene.cycles.sampling_pattern = 'TABULATED_SOBOL'
scene.cycles.use_light_tree = False
scene.view_settings.view_transform = 'Filmic'
bpy.context.view_layer.update()

# ---- added for rendering (the .blend has no active camera and no usable light): camera, sun
cam_auto = bpy.data.cameras.new('AutoCamera')
cam_auto.lens = 50.0
cam_auto.sensor_width = 36.0
cam_auto.clip_end = 1000.0
ob_auto_camera = bpy.data.objects.new('AutoCamera', cam_auto)
scene.collection.objects.link(ob_auto_camera)
ob_auto_camera.location = (12.9961, -14.1094, 13.5928)
ob_auto_camera.rotation_euler = (1.09748, -7.21219e-08, 0.694738)
scene.camera = ob_auto_camera
light_auto_sun = bpy.data.lights.new('AutoSun', 'SUN')
light_auto_sun.energy = 3.0
light_auto_sun.angle = 0.0523599
ob_auto_sun = bpy.data.objects.new('AutoSun', light_auto_sun)
scene.collection.objects.link(ob_auto_sun)
ob_auto_sun.rotation_euler = (0.872665, 0.174533, 0.523599)
bpy.context.view_layer.update()
